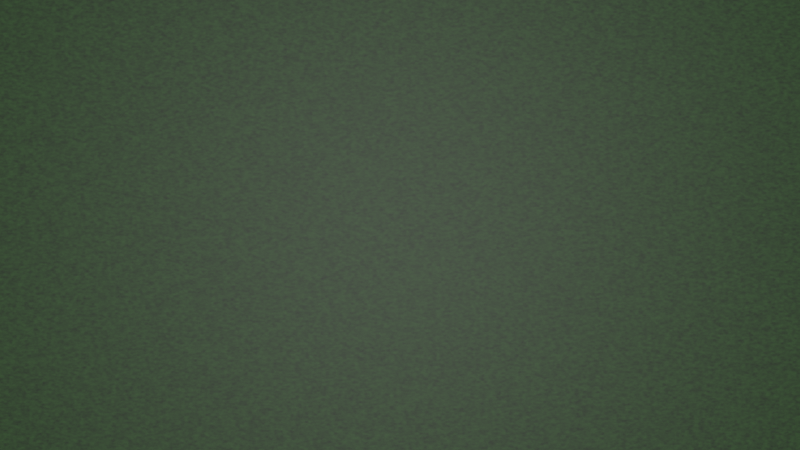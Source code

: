 # Source: texture.blend  (saved by Blender 2.93.20; exported with 4.5.12 LTS)
import bpy
from mathutils import Matrix  # noqa: F401  (used for matrix-valued properties, if any)

bpy.ops.wm.read_factory_settings(use_empty=True)
scene = bpy.context.scene
scene.name = 'Scene'

# ---- collections
col_others = bpy.data.collections.new('Others'); scene.collection.children.link(col_others)
col_collection = bpy.data.collections.new('Collection'); scene.collection.children.link(col_collection)

# ---- materials (node trees are filled in below, after node groups)
mat_paper_texture_001 = bpy.data.materials.new('paper_texture.001')

# ---- material node trees
mat_paper_texture_001.use_nodes = True; mat_paper_texture_001.node_tree.nodes.clear()
_N = mat_paper_texture_001.node_tree.nodes; _L = mat_paper_texture_001.node_tree.links
n0 = _N.new('ShaderNodeBsdfPrincipled'); n0.name = 'Principled BSDF'; n0.location = (10, 300)
n0.distribution = 'GGX'
n0.subsurface_method = 'BURLEY'
n0.inputs[3].default_value = 1.45
n0.inputs[27].default_value = (0.0, 0.0, 0.0, 1.0)
n0.inputs[28].default_value = 1.0
n1 = _N.new('ShaderNodeOutputMaterial'); n1.name = 'Material Output'; n1.location = (300, 300)
n2 = _N.new('ShaderNodeTexNoise'); n2.name = 'Noise Texture'; n2.location = (-531, 176)
n2.noise_dimensions = '4D'
n2.inputs[1].default_value = 41.5
n2.inputs[2].default_value = 189.7
n2.inputs[3].default_value = 16.0
n2.inputs[4].default_value = 0.4779
n3 = _N.new('ShaderNodeValToRGB'); n3.name = 'ColorRamp'; n3.location = (-293, 213)
while len(n3.color_ramp.elements) > 1: n3.color_ramp.elements.remove(n3.color_ramp.elements[-1])
n3.color_ramp.elements[0].position = 0.07171; n3.color_ramp.elements[0].color = (0.0, 0.0, 0.0, 1.0)
_e = n3.color_ramp.elements.new(1.0); _e.color = (0.04648, 0.1749, 0.02761, 1.0)
_L.new(n0.outputs[0], n1.inputs[0])
_L.new(n2.outputs[0], n3.inputs[0])
_L.new(n3.outputs[0], n0.inputs[0])
n1.is_active_output = True

# ---- world
world_world = bpy.data.worlds.new('World'); scene.world = world_world
world_world.use_nodes = True; world_world.node_tree.nodes.clear()
_N = world_world.node_tree.nodes; _L = world_world.node_tree.links
n0 = _N.new('ShaderNodeOutputWorld'); n0.name = 'World Output'; n0.location = (300, 300)
n1 = _N.new('ShaderNodeBackground'); n1.name = 'Background'; n1.location = (10, 300)
n1.inputs[0].default_value = (0.05088, 0.05088, 0.05088, 1.0)
_L.new(n1.outputs[0], n0.inputs[0])
n0.is_active_output = True
world_world.color = (0.05088, 0.05088, 0.05088)
world_world.use_sun_shadow = False
world_world.sun_shadow_jitter_overblur = 0.0

# ---- cameras
cam_camera = bpy.data.cameras.new('Camera')
cam_camera.clip_end = 100.0
cam_camera.ortho_scale = 7.314

# ---- lights
light_point = bpy.data.lights.new('Point', 'SUN')
light_point.color = (1.0, 0.963, 0.9907)
light_point.transmission_factor = 0.0
light_point.energy = 1.09
light_point.shadow_soft_size = 1.85
light_point.cycles.max_bounces = 994

# ---- meshes
me_plane = bpy.data.meshes.new('Plane')
me_plane.from_pydata([(-1.0, -1.0, 0.0), (1.0, -1.0, 0.0), (-1.0, 1.0, 0.0), (1.0, 1.0, 0.0)], [], [(0, 1, 3, 2)])
_uv = me_plane.uv_layers.new(name='UVMap')
_uv.uv.foreach_set('vector', [0.0, 0.0, 1.0, 0.0, 1.0, 1.0, 0.0, 1.0])
me_plane.materials.append(mat_paper_texture_001)
me_plane.use_remesh_fix_poles = True
me_plane.use_remesh_preserve_attributes = False
me_plane.update()

# ---- objects
ob_camera = bpy.data.objects.new('Camera', cam_camera)
ob_point = bpy.data.objects.new('Point', light_point)
ob_plane = bpy.data.objects.new('Plane', me_plane)

# ---- transforms, parenting, visibility, modifiers, constraints
ob_camera.location = (0.0, 0.0, 26.4)
ob_camera.lock_rotations_4d = False
ob_camera.empty_display_type = 'ARROWS'
ob_camera.color = (0.0, 0.0, 0.0, 0.0)
ob_camera.display_type = 'WIRE'
ob_camera.lineart.crease_threshold = 0.0
ob_point.location = (0.0, -0.01533, 22.41)
ob_plane.location = (-0.009479, -0.01805, 0.14)
ob_plane.scale = (9.606, 5.497, 1.0)

# ---- collection membership
col_others.objects.link(ob_camera)
col_others.objects.link(ob_point)
col_others.objects.link(ob_plane)

# ---- scene / render settings (as saved in the file)
scene.camera = ob_camera
scene.frame_start = 1; scene.frame_end = 250; scene.frame_set(1)
scene.render.engine = 'CYCLES'
scene.render.image_settings.color_mode = 'RGB'
scene.render.image_settings.quality = 100
scene.render.resolution_x = 1024
scene.render.resolution_y = 576
scene.render.use_overwrite = False
scene.cycles.samples = 256
scene.cycles.sampling_pattern = 'TABULATED_SOBOL'
scene.cycles.use_adaptive_sampling = False
scene.cycles.use_light_tree = False
scene.view_settings.view_transform = 'Filmic'
bpy.context.view_layer.update()
